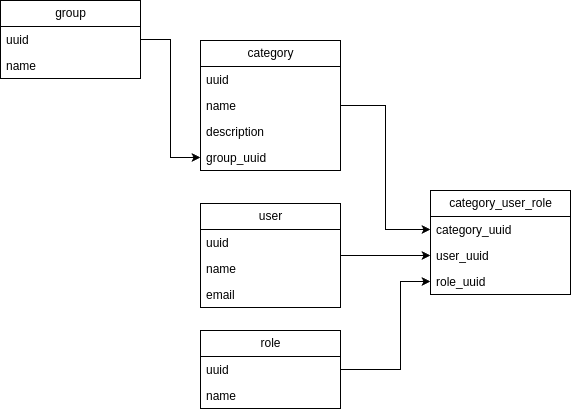

The diagram above was exported from draw.io. Its source (the exported page's mxGraphModel, read from the mxfile embedded in the PNG):
<mxGraphModel dx="1434" dy="820" grid="1" gridSize="10" guides="1" tooltips="1" connect="1" arrows="1" fold="1" page="1" pageScale="1" pageWidth="827" pageHeight="1169" math="0" shadow="0">
  <root>
    <mxCell id="0" />
    <mxCell id="1" parent="0" />
    <mxCell id="nn1B2vEYwE8PgaTB7yjJ-25" style="edgeStyle=orthogonalEdgeStyle;rounded=0;orthogonalLoop=1;jettySize=auto;html=1;entryX=0;entryY=0.5;entryDx=0;entryDy=0;" edge="1" parent="1" source="nn1B2vEYwE8PgaTB7yjJ-1" target="nn1B2vEYwE8PgaTB7yjJ-22">
      <mxGeometry relative="1" as="geometry" />
    </mxCell>
    <mxCell id="nn1B2vEYwE8PgaTB7yjJ-1" value="user" style="swimlane;fontStyle=0;childLayout=stackLayout;horizontal=1;startSize=26;fillColor=none;horizontalStack=0;resizeParent=1;resizeParentMax=0;resizeLast=0;collapsible=1;marginBottom=0;html=1;" vertex="1" parent="1">
      <mxGeometry x="250" y="233" width="140" height="104" as="geometry" />
    </mxCell>
    <mxCell id="nn1B2vEYwE8PgaTB7yjJ-2" value="uuid" style="text;strokeColor=none;fillColor=none;align=left;verticalAlign=top;spacingLeft=4;spacingRight=4;overflow=hidden;rotatable=0;points=[[0,0.5],[1,0.5]];portConstraint=eastwest;whiteSpace=wrap;html=1;" vertex="1" parent="nn1B2vEYwE8PgaTB7yjJ-1">
      <mxGeometry y="26" width="140" height="26" as="geometry" />
    </mxCell>
    <mxCell id="nn1B2vEYwE8PgaTB7yjJ-3" value="name" style="text;strokeColor=none;fillColor=none;align=left;verticalAlign=top;spacingLeft=4;spacingRight=4;overflow=hidden;rotatable=0;points=[[0,0.5],[1,0.5]];portConstraint=eastwest;whiteSpace=wrap;html=1;" vertex="1" parent="nn1B2vEYwE8PgaTB7yjJ-1">
      <mxGeometry y="52" width="140" height="26" as="geometry" />
    </mxCell>
    <mxCell id="nn1B2vEYwE8PgaTB7yjJ-4" value="email" style="text;strokeColor=none;fillColor=none;align=left;verticalAlign=top;spacingLeft=4;spacingRight=4;overflow=hidden;rotatable=0;points=[[0,0.5],[1,0.5]];portConstraint=eastwest;whiteSpace=wrap;html=1;" vertex="1" parent="nn1B2vEYwE8PgaTB7yjJ-1">
      <mxGeometry y="78" width="140" height="26" as="geometry" />
    </mxCell>
    <mxCell id="nn1B2vEYwE8PgaTB7yjJ-5" value="group" style="swimlane;fontStyle=0;childLayout=stackLayout;horizontal=1;startSize=26;fillColor=none;horizontalStack=0;resizeParent=1;resizeParentMax=0;resizeLast=0;collapsible=1;marginBottom=0;html=1;" vertex="1" parent="1">
      <mxGeometry x="50" y="30" width="140" height="78" as="geometry" />
    </mxCell>
    <mxCell id="nn1B2vEYwE8PgaTB7yjJ-6" value="uuid" style="text;strokeColor=none;fillColor=none;align=left;verticalAlign=top;spacingLeft=4;spacingRight=4;overflow=hidden;rotatable=0;points=[[0,0.5],[1,0.5]];portConstraint=eastwest;whiteSpace=wrap;html=1;" vertex="1" parent="nn1B2vEYwE8PgaTB7yjJ-5">
      <mxGeometry y="26" width="140" height="26" as="geometry" />
    </mxCell>
    <mxCell id="nn1B2vEYwE8PgaTB7yjJ-7" value="name" style="text;strokeColor=none;fillColor=none;align=left;verticalAlign=top;spacingLeft=4;spacingRight=4;overflow=hidden;rotatable=0;points=[[0,0.5],[1,0.5]];portConstraint=eastwest;whiteSpace=wrap;html=1;" vertex="1" parent="nn1B2vEYwE8PgaTB7yjJ-5">
      <mxGeometry y="52" width="140" height="26" as="geometry" />
    </mxCell>
    <mxCell id="nn1B2vEYwE8PgaTB7yjJ-9" value="category" style="swimlane;fontStyle=0;childLayout=stackLayout;horizontal=1;startSize=26;fillColor=none;horizontalStack=0;resizeParent=1;resizeParentMax=0;resizeLast=0;collapsible=1;marginBottom=0;html=1;" vertex="1" parent="1">
      <mxGeometry x="250" y="70" width="140" height="130" as="geometry" />
    </mxCell>
    <mxCell id="nn1B2vEYwE8PgaTB7yjJ-10" value="uuid" style="text;strokeColor=none;fillColor=none;align=left;verticalAlign=top;spacingLeft=4;spacingRight=4;overflow=hidden;rotatable=0;points=[[0,0.5],[1,0.5]];portConstraint=eastwest;whiteSpace=wrap;html=1;" vertex="1" parent="nn1B2vEYwE8PgaTB7yjJ-9">
      <mxGeometry y="26" width="140" height="26" as="geometry" />
    </mxCell>
    <mxCell id="nn1B2vEYwE8PgaTB7yjJ-11" value="name" style="text;strokeColor=none;fillColor=none;align=left;verticalAlign=top;spacingLeft=4;spacingRight=4;overflow=hidden;rotatable=0;points=[[0,0.5],[1,0.5]];portConstraint=eastwest;whiteSpace=wrap;html=1;" vertex="1" parent="nn1B2vEYwE8PgaTB7yjJ-9">
      <mxGeometry y="52" width="140" height="26" as="geometry" />
    </mxCell>
    <mxCell id="nn1B2vEYwE8PgaTB7yjJ-12" value="description" style="text;strokeColor=none;fillColor=none;align=left;verticalAlign=top;spacingLeft=4;spacingRight=4;overflow=hidden;rotatable=0;points=[[0,0.5],[1,0.5]];portConstraint=eastwest;whiteSpace=wrap;html=1;" vertex="1" parent="nn1B2vEYwE8PgaTB7yjJ-9">
      <mxGeometry y="78" width="140" height="26" as="geometry" />
    </mxCell>
    <mxCell id="nn1B2vEYwE8PgaTB7yjJ-14" value="group_uuid" style="text;strokeColor=none;fillColor=none;align=left;verticalAlign=top;spacingLeft=4;spacingRight=4;overflow=hidden;rotatable=0;points=[[0,0.5],[1,0.5]];portConstraint=eastwest;whiteSpace=wrap;html=1;" vertex="1" parent="nn1B2vEYwE8PgaTB7yjJ-9">
      <mxGeometry y="104" width="140" height="26" as="geometry" />
    </mxCell>
    <mxCell id="nn1B2vEYwE8PgaTB7yjJ-15" style="edgeStyle=orthogonalEdgeStyle;rounded=0;orthogonalLoop=1;jettySize=auto;html=1;" edge="1" parent="1" source="nn1B2vEYwE8PgaTB7yjJ-6" target="nn1B2vEYwE8PgaTB7yjJ-14">
      <mxGeometry relative="1" as="geometry" />
    </mxCell>
    <mxCell id="nn1B2vEYwE8PgaTB7yjJ-26" style="edgeStyle=orthogonalEdgeStyle;rounded=0;orthogonalLoop=1;jettySize=auto;html=1;" edge="1" parent="1" source="nn1B2vEYwE8PgaTB7yjJ-16" target="nn1B2vEYwE8PgaTB7yjJ-23">
      <mxGeometry relative="1" as="geometry">
        <Array as="points">
          <mxPoint x="450" y="399" />
          <mxPoint x="450" y="311" />
        </Array>
      </mxGeometry>
    </mxCell>
    <mxCell id="nn1B2vEYwE8PgaTB7yjJ-16" value="role" style="swimlane;fontStyle=0;childLayout=stackLayout;horizontal=1;startSize=26;fillColor=none;horizontalStack=0;resizeParent=1;resizeParentMax=0;resizeLast=0;collapsible=1;marginBottom=0;html=1;" vertex="1" parent="1">
      <mxGeometry x="250" y="360" width="140" height="78" as="geometry" />
    </mxCell>
    <mxCell id="nn1B2vEYwE8PgaTB7yjJ-17" value="uuid" style="text;strokeColor=none;fillColor=none;align=left;verticalAlign=top;spacingLeft=4;spacingRight=4;overflow=hidden;rotatable=0;points=[[0,0.5],[1,0.5]];portConstraint=eastwest;whiteSpace=wrap;html=1;" vertex="1" parent="nn1B2vEYwE8PgaTB7yjJ-16">
      <mxGeometry y="26" width="140" height="26" as="geometry" />
    </mxCell>
    <mxCell id="nn1B2vEYwE8PgaTB7yjJ-18" value="name" style="text;strokeColor=none;fillColor=none;align=left;verticalAlign=top;spacingLeft=4;spacingRight=4;overflow=hidden;rotatable=0;points=[[0,0.5],[1,0.5]];portConstraint=eastwest;whiteSpace=wrap;html=1;" vertex="1" parent="nn1B2vEYwE8PgaTB7yjJ-16">
      <mxGeometry y="52" width="140" height="26" as="geometry" />
    </mxCell>
    <mxCell id="nn1B2vEYwE8PgaTB7yjJ-20" value="category_user_role" style="swimlane;fontStyle=0;childLayout=stackLayout;horizontal=1;startSize=26;fillColor=none;horizontalStack=0;resizeParent=1;resizeParentMax=0;resizeLast=0;collapsible=1;marginBottom=0;html=1;" vertex="1" parent="1">
      <mxGeometry x="480" y="220" width="140" height="104" as="geometry" />
    </mxCell>
    <mxCell id="nn1B2vEYwE8PgaTB7yjJ-21" value="category_uuid" style="text;strokeColor=none;fillColor=none;align=left;verticalAlign=top;spacingLeft=4;spacingRight=4;overflow=hidden;rotatable=0;points=[[0,0.5],[1,0.5]];portConstraint=eastwest;whiteSpace=wrap;html=1;" vertex="1" parent="nn1B2vEYwE8PgaTB7yjJ-20">
      <mxGeometry y="26" width="140" height="26" as="geometry" />
    </mxCell>
    <mxCell id="nn1B2vEYwE8PgaTB7yjJ-22" value="user_uuid" style="text;strokeColor=none;fillColor=none;align=left;verticalAlign=top;spacingLeft=4;spacingRight=4;overflow=hidden;rotatable=0;points=[[0,0.5],[1,0.5]];portConstraint=eastwest;whiteSpace=wrap;html=1;" vertex="1" parent="nn1B2vEYwE8PgaTB7yjJ-20">
      <mxGeometry y="52" width="140" height="26" as="geometry" />
    </mxCell>
    <mxCell id="nn1B2vEYwE8PgaTB7yjJ-23" value="role_uuid" style="text;strokeColor=none;fillColor=none;align=left;verticalAlign=top;spacingLeft=4;spacingRight=4;overflow=hidden;rotatable=0;points=[[0,0.5],[1,0.5]];portConstraint=eastwest;whiteSpace=wrap;html=1;" vertex="1" parent="nn1B2vEYwE8PgaTB7yjJ-20">
      <mxGeometry y="78" width="140" height="26" as="geometry" />
    </mxCell>
    <mxCell id="nn1B2vEYwE8PgaTB7yjJ-24" style="edgeStyle=orthogonalEdgeStyle;rounded=0;orthogonalLoop=1;jettySize=auto;html=1;entryX=0;entryY=0.5;entryDx=0;entryDy=0;" edge="1" parent="1" source="nn1B2vEYwE8PgaTB7yjJ-11" target="nn1B2vEYwE8PgaTB7yjJ-21">
      <mxGeometry relative="1" as="geometry" />
    </mxCell>
  </root>
</mxGraphModel>